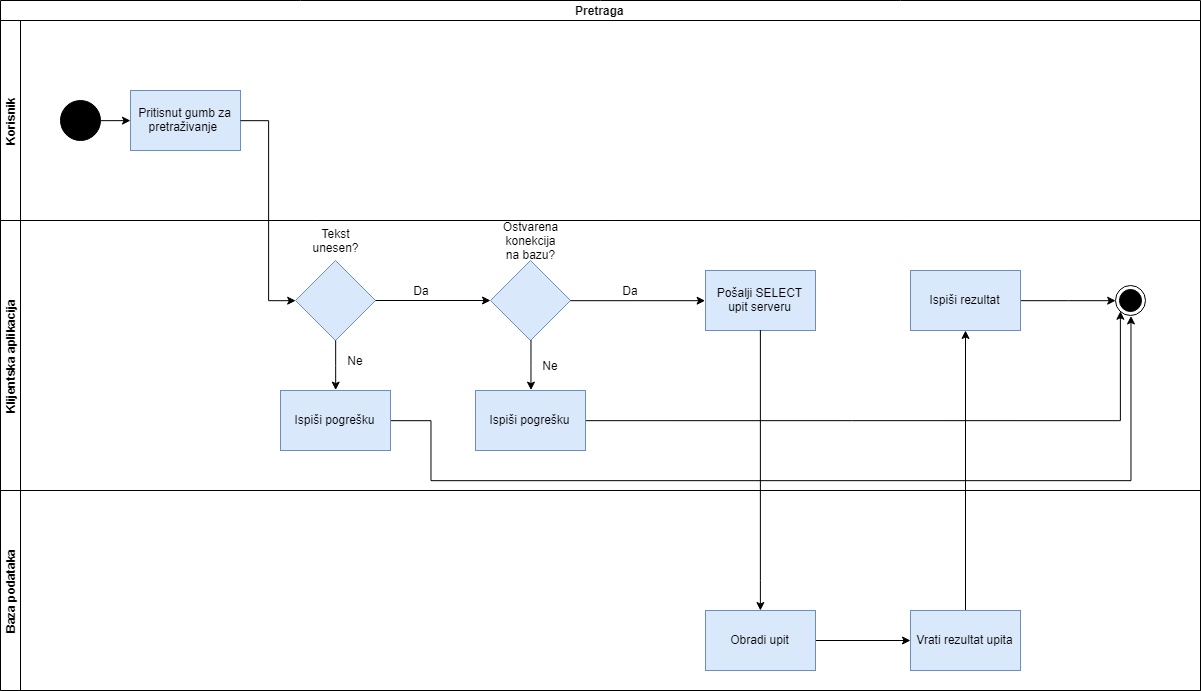

The diagram above was exported from draw.io. Its source (the exported page's mxGraphModel, read from the mxfile embedded in the PNG):
<mxGraphModel dx="1056" dy="751" grid="1" gridSize="10" guides="1" tooltips="1" connect="1" arrows="1" fold="1" page="1" pageScale="1" pageWidth="827" pageHeight="1169" math="0" shadow="0">
  <root>
    <mxCell id="0" />
    <mxCell id="1" parent="0" />
    <mxCell id="HOWfo7bh-gk9PhrlUly6-6" value="Pretraga" style="swimlane;html=1;childLayout=stackLayout;resizeParent=1;resizeParentMax=0;horizontal=1;startSize=20;horizontalStack=0;glass=0;" parent="1" vertex="1">
      <mxGeometry x="90" y="150" width="1200" height="690" as="geometry" />
    </mxCell>
    <mxCell id="HOWfo7bh-gk9PhrlUly6-7" value="Korisnik" style="swimlane;html=1;startSize=20;horizontal=0;" parent="HOWfo7bh-gk9PhrlUly6-6" vertex="1">
      <mxGeometry y="20" width="1200" height="200" as="geometry" />
    </mxCell>
    <mxCell id="E7-LPOOypsq8fz7PyQvO-1" value="" style="ellipse;whiteSpace=wrap;html=1;aspect=fixed;fillColor=#000000;" parent="HOWfo7bh-gk9PhrlUly6-7" vertex="1">
      <mxGeometry x="60" y="80" width="40" height="40" as="geometry" />
    </mxCell>
    <mxCell id="E7-LPOOypsq8fz7PyQvO-3" value="Pritisnut gumb za pretraživanje&amp;nbsp;" style="rounded=0;whiteSpace=wrap;html=1;fillColor=#dae8fc;strokeColor=#6c8ebf;" parent="HOWfo7bh-gk9PhrlUly6-7" vertex="1">
      <mxGeometry x="130" y="70" width="110" height="60" as="geometry" />
    </mxCell>
    <mxCell id="E7-LPOOypsq8fz7PyQvO-2" value="" style="endArrow=classic;html=1;exitX=1;exitY=0.5;exitDx=0;exitDy=0;" parent="HOWfo7bh-gk9PhrlUly6-7" source="E7-LPOOypsq8fz7PyQvO-1" target="E7-LPOOypsq8fz7PyQvO-3" edge="1">
      <mxGeometry width="50" height="50" relative="1" as="geometry">
        <mxPoint x="-10" y="740" as="sourcePoint" />
        <mxPoint x="180" y="60" as="targetPoint" />
      </mxGeometry>
    </mxCell>
    <mxCell id="HOWfo7bh-gk9PhrlUly6-8" value="Klijentska aplikacija&lt;br&gt;" style="swimlane;html=1;startSize=20;horizontal=0;" parent="HOWfo7bh-gk9PhrlUly6-6" vertex="1">
      <mxGeometry y="220" width="1200" height="270" as="geometry" />
    </mxCell>
    <mxCell id="E7-LPOOypsq8fz7PyQvO-8" value="Pošalji SELECT upit serveru" style="rounded=0;whiteSpace=wrap;html=1;fillColor=#dae8fc;strokeColor=#6c8ebf;" parent="HOWfo7bh-gk9PhrlUly6-8" vertex="1">
      <mxGeometry x="705" y="50" width="110" height="60" as="geometry" />
    </mxCell>
    <mxCell id="isbAKQJTxgfgq2MyoeF--1" style="edgeStyle=orthogonalEdgeStyle;rounded=0;orthogonalLoop=1;jettySize=auto;html=1;exitX=1;exitY=0.5;exitDx=0;exitDy=0;entryX=0.5;entryY=1;entryDx=0;entryDy=0;" parent="HOWfo7bh-gk9PhrlUly6-8" source="E7-LPOOypsq8fz7PyQvO-18" target="E7-LPOOypsq8fz7PyQvO-28" edge="1">
      <mxGeometry relative="1" as="geometry">
        <Array as="points">
          <mxPoint x="430" y="200" />
          <mxPoint x="430" y="260" />
          <mxPoint x="1130" y="260" />
        </Array>
      </mxGeometry>
    </mxCell>
    <mxCell id="E7-LPOOypsq8fz7PyQvO-18" value="Ispiši pogrešku" style="rounded=0;whiteSpace=wrap;html=1;fillColor=#dae8fc;strokeColor=#6c8ebf;" parent="HOWfo7bh-gk9PhrlUly6-8" vertex="1">
      <mxGeometry x="280" y="170" width="110" height="60" as="geometry" />
    </mxCell>
    <mxCell id="E7-LPOOypsq8fz7PyQvO-27" value="" style="edgeStyle=orthogonalEdgeStyle;rounded=0;orthogonalLoop=1;jettySize=auto;html=1;entryX=0;entryY=0.5;entryDx=0;entryDy=0;" parent="HOWfo7bh-gk9PhrlUly6-8" source="E7-LPOOypsq8fz7PyQvO-24" target="E7-LPOOypsq8fz7PyQvO-28" edge="1">
      <mxGeometry relative="1" as="geometry">
        <mxPoint x="1030" y="120" as="targetPoint" />
      </mxGeometry>
    </mxCell>
    <mxCell id="E7-LPOOypsq8fz7PyQvO-24" value="Ispiši rezultat" style="rounded=0;whiteSpace=wrap;html=1;fillColor=#dae8fc;strokeColor=#6c8ebf;" parent="HOWfo7bh-gk9PhrlUly6-8" vertex="1">
      <mxGeometry x="910" y="50" width="110" height="60" as="geometry" />
    </mxCell>
    <mxCell id="E7-LPOOypsq8fz7PyQvO-28" value="" style="ellipse;html=1;shape=endState;fillColor=#000000;strokeColor=#000000;" parent="HOWfo7bh-gk9PhrlUly6-8" vertex="1">
      <mxGeometry x="1115" y="65" width="30" height="30" as="geometry" />
    </mxCell>
    <mxCell id="isbAKQJTxgfgq2MyoeF--2" style="edgeStyle=orthogonalEdgeStyle;rounded=0;orthogonalLoop=1;jettySize=auto;html=1;exitX=1;exitY=0.5;exitDx=0;exitDy=0;entryX=0;entryY=1;entryDx=0;entryDy=0;" parent="HOWfo7bh-gk9PhrlUly6-8" source="E7-LPOOypsq8fz7PyQvO-39" target="E7-LPOOypsq8fz7PyQvO-28" edge="1">
      <mxGeometry relative="1" as="geometry" />
    </mxCell>
    <mxCell id="E7-LPOOypsq8fz7PyQvO-39" value="Ispiši pogrešku" style="rounded=0;whiteSpace=wrap;html=1;fillColor=#dae8fc;strokeColor=#6c8ebf;" parent="HOWfo7bh-gk9PhrlUly6-8" vertex="1">
      <mxGeometry x="475" y="170" width="110" height="60" as="geometry" />
    </mxCell>
    <mxCell id="E7-LPOOypsq8fz7PyQvO-12" value="" style="rhombus;whiteSpace=wrap;html=1;fillColor=#dae8fc;strokeColor=#6c8ebf;" parent="HOWfo7bh-gk9PhrlUly6-8" vertex="1">
      <mxGeometry x="295" y="40" width="80" height="80" as="geometry" />
    </mxCell>
    <mxCell id="E7-LPOOypsq8fz7PyQvO-17" value="" style="edgeStyle=orthogonalEdgeStyle;rounded=0;orthogonalLoop=1;jettySize=auto;html=1;entryX=0.5;entryY=0;entryDx=0;entryDy=0;" parent="HOWfo7bh-gk9PhrlUly6-8" source="E7-LPOOypsq8fz7PyQvO-12" target="E7-LPOOypsq8fz7PyQvO-18" edge="1">
      <mxGeometry relative="1" as="geometry">
        <mxPoint x="355" y="90" as="targetPoint" />
      </mxGeometry>
    </mxCell>
    <mxCell id="E7-LPOOypsq8fz7PyQvO-32" value="" style="rhombus;whiteSpace=wrap;html=1;fillColor=#dae8fc;strokeColor=#6c8ebf;" parent="HOWfo7bh-gk9PhrlUly6-8" vertex="1">
      <mxGeometry x="490" y="40" width="80" height="80" as="geometry" />
    </mxCell>
    <mxCell id="E7-LPOOypsq8fz7PyQvO-36" value="" style="edgeStyle=orthogonalEdgeStyle;rounded=0;orthogonalLoop=1;jettySize=auto;html=1;entryX=0;entryY=0.5;entryDx=0;entryDy=0;" parent="HOWfo7bh-gk9PhrlUly6-8" source="E7-LPOOypsq8fz7PyQvO-32" target="E7-LPOOypsq8fz7PyQvO-8" edge="1">
      <mxGeometry relative="1" as="geometry">
        <mxPoint x="640" y="-100" as="targetPoint" />
      </mxGeometry>
    </mxCell>
    <mxCell id="E7-LPOOypsq8fz7PyQvO-40" value="" style="edgeStyle=orthogonalEdgeStyle;rounded=0;orthogonalLoop=1;jettySize=auto;html=1;entryX=0.5;entryY=0;entryDx=0;entryDy=0;" parent="HOWfo7bh-gk9PhrlUly6-8" source="E7-LPOOypsq8fz7PyQvO-32" target="E7-LPOOypsq8fz7PyQvO-39" edge="1">
      <mxGeometry relative="1" as="geometry" />
    </mxCell>
    <mxCell id="E7-LPOOypsq8fz7PyQvO-33" value="" style="edgeStyle=orthogonalEdgeStyle;rounded=0;orthogonalLoop=1;jettySize=auto;html=1;" parent="HOWfo7bh-gk9PhrlUly6-8" source="E7-LPOOypsq8fz7PyQvO-12" target="E7-LPOOypsq8fz7PyQvO-32" edge="1">
      <mxGeometry relative="1" as="geometry" />
    </mxCell>
    <mxCell id="E7-LPOOypsq8fz7PyQvO-41" value="Ne" style="text;html=1;strokeColor=none;fillColor=none;align=center;verticalAlign=middle;whiteSpace=wrap;rounded=0;" parent="HOWfo7bh-gk9PhrlUly6-8" vertex="1">
      <mxGeometry x="530" y="135" width="40" height="20" as="geometry" />
    </mxCell>
    <mxCell id="E7-LPOOypsq8fz7PyQvO-20" value="Ne" style="text;html=1;strokeColor=none;fillColor=none;align=center;verticalAlign=middle;whiteSpace=wrap;rounded=0;" parent="HOWfo7bh-gk9PhrlUly6-8" vertex="1">
      <mxGeometry x="335" y="130" width="40" height="20" as="geometry" />
    </mxCell>
    <mxCell id="E7-LPOOypsq8fz7PyQvO-19" value="Da" style="text;html=1;strokeColor=none;fillColor=none;align=center;verticalAlign=middle;whiteSpace=wrap;rounded=0;" parent="HOWfo7bh-gk9PhrlUly6-8" vertex="1">
      <mxGeometry x="401" y="60" width="40" height="20" as="geometry" />
    </mxCell>
    <mxCell id="E7-LPOOypsq8fz7PyQvO-38" value="Da" style="text;html=1;strokeColor=none;fillColor=none;align=center;verticalAlign=middle;whiteSpace=wrap;rounded=0;" parent="HOWfo7bh-gk9PhrlUly6-8" vertex="1">
      <mxGeometry x="610" y="60" width="40" height="20" as="geometry" />
    </mxCell>
    <mxCell id="E7-LPOOypsq8fz7PyQvO-13" value="Tekst unesen?" style="text;html=1;strokeColor=none;fillColor=none;align=center;verticalAlign=middle;whiteSpace=wrap;rounded=0;" parent="HOWfo7bh-gk9PhrlUly6-8" vertex="1">
      <mxGeometry x="315" y="10.20001220703125" width="40" height="20" as="geometry" />
    </mxCell>
    <mxCell id="E7-LPOOypsq8fz7PyQvO-34" value="Ostvarena konekcija na bazu?" style="text;html=1;strokeColor=none;fillColor=none;align=center;verticalAlign=middle;whiteSpace=wrap;rounded=0;" parent="HOWfo7bh-gk9PhrlUly6-8" vertex="1">
      <mxGeometry x="497.5" width="65" height="40" as="geometry" />
    </mxCell>
    <mxCell id="E7-LPOOypsq8fz7PyQvO-11" value="" style="edgeStyle=orthogonalEdgeStyle;rounded=0;orthogonalLoop=1;jettySize=auto;html=1;exitX=0.5;exitY=1;exitDx=0;exitDy=0;" parent="HOWfo7bh-gk9PhrlUly6-6" source="E7-LPOOypsq8fz7PyQvO-8" target="E7-LPOOypsq8fz7PyQvO-10" edge="1">
      <mxGeometry relative="1" as="geometry">
        <Array as="points">
          <mxPoint x="760" y="580" />
        </Array>
      </mxGeometry>
    </mxCell>
    <mxCell id="E7-LPOOypsq8fz7PyQvO-25" value="" style="edgeStyle=orthogonalEdgeStyle;rounded=0;orthogonalLoop=1;jettySize=auto;html=1;" parent="HOWfo7bh-gk9PhrlUly6-6" source="E7-LPOOypsq8fz7PyQvO-22" target="E7-LPOOypsq8fz7PyQvO-24" edge="1">
      <mxGeometry relative="1" as="geometry" />
    </mxCell>
    <mxCell id="HOWfo7bh-gk9PhrlUly6-9" value="Baza podataka&lt;br&gt;" style="swimlane;html=1;startSize=20;horizontal=0;" parent="HOWfo7bh-gk9PhrlUly6-6" vertex="1">
      <mxGeometry y="490" width="1200" height="200" as="geometry" />
    </mxCell>
    <mxCell id="E7-LPOOypsq8fz7PyQvO-23" value="" style="edgeStyle=orthogonalEdgeStyle;rounded=0;orthogonalLoop=1;jettySize=auto;html=1;" parent="HOWfo7bh-gk9PhrlUly6-9" source="E7-LPOOypsq8fz7PyQvO-10" target="E7-LPOOypsq8fz7PyQvO-22" edge="1">
      <mxGeometry relative="1" as="geometry" />
    </mxCell>
    <mxCell id="E7-LPOOypsq8fz7PyQvO-10" value="Obradi upit" style="rounded=0;whiteSpace=wrap;html=1;fillColor=#dae8fc;strokeColor=#6c8ebf;" parent="HOWfo7bh-gk9PhrlUly6-9" vertex="1">
      <mxGeometry x="705" y="120" width="110" height="60" as="geometry" />
    </mxCell>
    <mxCell id="E7-LPOOypsq8fz7PyQvO-22" value="Vrati rezultat upita" style="rounded=0;whiteSpace=wrap;html=1;fillColor=#dae8fc;strokeColor=#6c8ebf;" parent="HOWfo7bh-gk9PhrlUly6-9" vertex="1">
      <mxGeometry x="910" y="120" width="110" height="60" as="geometry" />
    </mxCell>
    <mxCell id="E7-LPOOypsq8fz7PyQvO-7" value="" style="edgeStyle=orthogonalEdgeStyle;rounded=0;orthogonalLoop=1;jettySize=auto;html=1;entryX=0;entryY=0.5;entryDx=0;entryDy=0;" parent="HOWfo7bh-gk9PhrlUly6-6" source="E7-LPOOypsq8fz7PyQvO-3" target="E7-LPOOypsq8fz7PyQvO-12" edge="1">
      <mxGeometry relative="1" as="geometry" />
    </mxCell>
  </root>
</mxGraphModel>